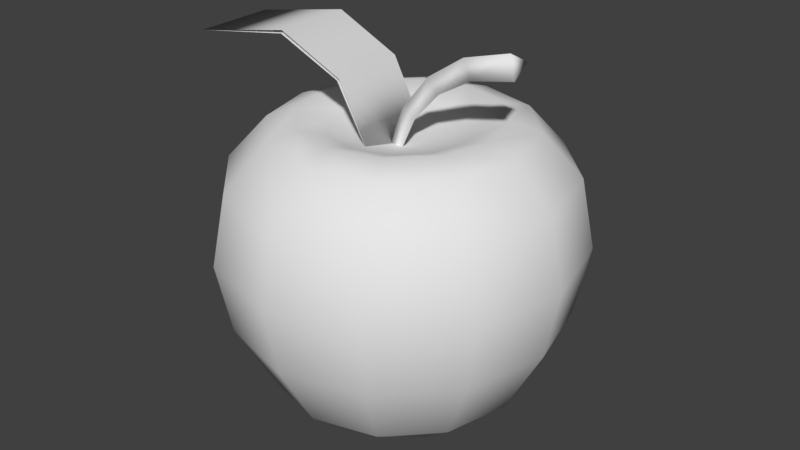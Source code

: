 # Source: apple.blend  (saved by Blender 2.77.0; exported with 4.5.12 LTS)
import bpy
from mathutils import Matrix  # noqa: F401  (used for matrix-valued properties, if any)

bpy.ops.wm.read_factory_settings(use_empty=True)
scene = bpy.context.scene
scene.name = 'Scene'

# ---- collections
col_collection_1 = bpy.data.collections.new('Collection 1'); scene.collection.children.link(col_collection_1)

# ---- materials (node trees are filled in below, after node groups)
mat_apple = bpy.data.materials.new('Apple')
mat_apple.alpha_threshold = 0.0
mat_apple.use_transparent_shadow = False
mat_apple.roughness = 0.5

# ---- material node trees

# ---- world
world_world = bpy.data.worlds.new('World'); scene.world = world_world
world_world.color = (0.05088, 0.05088, 0.05088)
world_world.use_sun_shadow = False
world_world.sun_shadow_jitter_overblur = 0.0
world_world.cycles.sampling_method = 'MANUAL'

# ---- meshes
me_cylinder_001 = bpy.data.meshes.new('Cylinder.001')
me_cylinder_001.from_pydata([(-0.0974, -0.07603, -0.08742), (-0.1261, 0.09018, -0.09687), (-0.1575, -0.08101, 0.03731), (-0.1862, 0.0852, 0.02786), (-0.2563, -0.1014, 0.0999), (-0.285, 0.0648, 0.09045), (-0.3977, -0.1399, 0.08155), (-0.4264, 0.02632, 0.0721), (-0.2576, -0.1022, 0.09446), (-0.2863, 0.06399, 0.08501), (-0.1611, -0.08217, 0.03476), (-0.1898, 0.08404, 0.02531), (-0.2245, 0.006635, -0.05184), (-0.3257, 0.006635, -0.04889), (-0.3934, 0.006635, -0.1236), (-0.4171, 0.006635, -0.2463), (-0.3934, 0.006635, -0.369), (-0.3257, 0.006635, -0.4951), (-0.2245, 0.006635, -0.5681), (-0.2085, 0.068, -0.05184), (-0.2962, 0.12, -0.04889), (-0.3548, 0.1548, -0.1236), (-0.3753, 0.167, -0.2463), (-0.3548, 0.1548, -0.369), (-0.2962, 0.12, -0.4951), (-0.2085, 0.068, -0.5793), (-0.1051, 0.006635, -0.57), (-0.1648, 0.1129, -0.05184), (-0.2154, 0.203, -0.04889), (-0.2492, 0.2633, -0.1236), (-0.2611, 0.2844, -0.2463), (-0.2492, 0.2633, -0.369), (-0.2154, 0.203, -0.4951), (-0.1648, 0.1129, -0.5681), (-0.1051, 0.1294, -0.05184), (-0.1051, 0.2334, -0.04889), (-0.1051, 0.303, -0.1236), (-0.1051, 0.3274, -0.2463), (-0.1051, 0.303, -0.369), (-0.1051, 0.2334, -0.4951), (-0.1051, 0.1294, -0.5793), (-0.04534, 0.1129, -0.05184), (0.005284, 0.203, -0.04889), (0.03911, 0.2633, -0.1236), (0.05099, 0.2844, -0.2463), (0.03911, 0.2633, -0.369), (0.005284, 0.203, -0.4951), (-0.04534, 0.1129, -0.5681), (-0.1051, 0.006635, -0.08525), (-0.001626, 0.068, -0.05184), (0.08606, 0.12, -0.04889), (0.1446, 0.1548, -0.1236), (0.1652, 0.167, -0.2463), (0.1446, 0.1548, -0.369), (0.08606, 0.12, -0.4951), (-0.001626, 0.068, -0.5793), (0.01438, 0.006635, -0.05184), (0.1156, 0.006635, -0.04889), (0.1833, 0.006635, -0.1236), (0.207, 0.006635, -0.2463), (0.1833, 0.006635, -0.369), (0.1156, 0.006635, -0.4951), (0.01438, 0.006635, -0.5681), (-0.001626, -0.05473, -0.05184), (0.08606, -0.1068, -0.04889), (0.1446, -0.1415, -0.1236), (0.1652, -0.1537, -0.2463), (0.1446, -0.1415, -0.369), (0.08606, -0.1068, -0.4951), (-0.001626, -0.05473, -0.5793), (-0.04534, -0.09966, -0.05184), (0.005284, -0.1898, -0.04889), (0.03911, -0.25, -0.1236), (0.05099, -0.2711, -0.2463), (0.03911, -0.25, -0.369), (0.005284, -0.1898, -0.4951), (-0.04534, -0.09966, -0.5681), (-0.1051, -0.1161, -0.05184), (-0.1051, -0.2202, -0.04889), (-0.1051, -0.2897, -0.1236), (-0.1051, -0.3141, -0.2463), (-0.1051, -0.2897, -0.369), (-0.1051, -0.2202, -0.4951), (-0.1051, -0.1161, -0.5793), (-0.1648, -0.09966, -0.05184), (-0.2154, -0.1898, -0.04889), (-0.2492, -0.25, -0.1236), (-0.2611, -0.2711, -0.2463), (-0.2492, -0.25, -0.369), (-0.2154, -0.1898, -0.4951), (-0.1648, -0.09966, -0.5681), (-0.2085, -0.05473, -0.05184), (-0.2962, -0.1068, -0.04889), (-0.3548, -0.1415, -0.1236), (-0.3753, -0.1537, -0.2463), (-0.3548, -0.1415, -0.369), (-0.2962, -0.1068, -0.4951), (-0.2085, -0.05473, -0.5793), (-0.2751, 0.006635, -0.03345), (-0.2523, 0.09402, -0.03345), (-0.1901, 0.158, -0.03345), (-0.1051, 0.1814, -0.03345), (-0.02003, 0.158, -0.03345), (0.04222, 0.09402, -0.03345), (0.065, 0.006635, -0.03345), (0.04222, -0.08075, -0.03345), (-0.02003, -0.1447, -0.03345), (-0.1051, -0.1681, -0.03345), (-0.1901, -0.1447, -0.03345), (-0.2523, -0.08075, -0.03345), (-0.1118, 0.01293, -0.09681), (0.1118, 0.02374, 0.09681), (-0.1006, -0.006463, -0.09727), (0.1166, -0.01187, 0.07683), (-0.123, -0.006463, -0.09636), (0.107, -0.01187, 0.1168), (-0.07993, 0.01636, -0.02065), (-0.03124, 0.01825, 0.03608), (0.03187, 0.02086, 0.07616), (0.03951, -0.01043, 0.05979), (-0.0209, -0.009124, 0.02413), (-0.06729, -0.00818, -0.02704), (0.02423, -0.01043, 0.09253), (-0.04158, -0.009124, 0.04802), (-0.09258, -0.00818, -0.01426)], [], [(0, 1, 3, 2), (2, 3, 5, 4), (4, 5, 7, 6), (6, 7, 9, 8), (8, 9, 11, 10), (10, 11, 1, 0), (18, 17, 24, 25), (16, 15, 22, 23), (14, 13, 20, 21), (12, 48, 19), (26, 18, 25), (17, 16, 23, 24), (15, 14, 21, 22), (98, 12, 19, 99), (19, 48, 27), (26, 25, 33), (24, 23, 31, 32), (22, 21, 29, 30), (99, 19, 27, 100), (25, 24, 32, 33), (23, 22, 30, 31), (21, 20, 28, 29), (32, 31, 38, 39), (30, 29, 36, 37), (100, 27, 34, 101), (33, 32, 39, 40), (31, 30, 37, 38), (29, 28, 35, 36), (27, 48, 34), (26, 33, 40), (40, 39, 46, 47), (38, 37, 44, 45), (36, 35, 42, 43), (34, 48, 41), (26, 40, 47), (39, 38, 45, 46), (37, 36, 43, 44), (101, 34, 41, 102), (45, 44, 52, 53), (43, 42, 50, 51), (41, 48, 49), (26, 47, 55), (46, 45, 53, 54), (44, 43, 51, 52), (102, 41, 49, 103), (47, 46, 54, 55), (26, 55, 62), (54, 53, 60, 61), (52, 51, 58, 59), (103, 49, 56, 104), (55, 54, 61, 62), (53, 52, 59, 60), (51, 50, 57, 58), (49, 48, 56), (59, 58, 65, 66), (104, 56, 63, 105), (62, 61, 68, 69), (60, 59, 66, 67), (58, 57, 64, 65), (56, 48, 63), (26, 62, 69), (61, 60, 67, 68), (69, 68, 75, 76), (67, 66, 73, 74), (65, 64, 71, 72), (63, 48, 70), (26, 69, 76), (68, 67, 74, 75), (66, 65, 72, 73), (105, 63, 70, 106), (72, 71, 78, 79), (70, 48, 77), (26, 76, 83), (75, 74, 81, 82), (73, 72, 79, 80), (106, 70, 77, 107), (76, 75, 82, 83), (74, 73, 80, 81), (26, 83, 90), (82, 81, 88, 89), (80, 79, 86, 87), (107, 77, 84, 108), (83, 82, 89, 90), (81, 80, 87, 88), (79, 78, 85, 86), (77, 48, 84), (108, 84, 91, 109), (90, 89, 96, 97), (88, 87, 94, 95), (86, 85, 92, 93), (84, 48, 91), (26, 90, 97), (89, 88, 95, 96), (87, 86, 93, 94), (97, 96, 17, 18), (95, 94, 15, 16), (93, 92, 13, 14), (91, 48, 12), (26, 97, 18), (96, 95, 16, 17), (94, 93, 14, 15), (109, 91, 12, 98), (92, 109, 98, 13), (85, 108, 109, 92), (78, 107, 108, 85), (71, 106, 107, 78), (64, 105, 106, 71), (57, 104, 105, 64), (50, 103, 104, 57), (42, 102, 103, 50), (35, 101, 102, 42), (28, 100, 101, 35), (20, 99, 100, 28), (13, 98, 99, 20), (118, 111, 113, 119), (119, 113, 115, 122), (113, 111, 115), (122, 115, 111, 118), (114, 124, 116, 110), (124, 123, 117, 116), (123, 122, 118, 117), (112, 121, 124, 114), (121, 120, 123, 124), (120, 119, 122, 123), (110, 116, 121, 112), (116, 117, 120, 121), (117, 118, 119, 120)])
me_cylinder_001.polygons.foreach_set('use_smooth', [True] * 127)
_uv = me_cylinder_001.uv_layers.new(name='UVMap')
_uv.uv.foreach_set('vector', [0.1421, 0.5032, 0.01996, 0.5032, 0.01996, 0.3357, 0.1421, 0.3357, 0.1421, 0.3357, 0.01996, 0.3357, 0.01996, 0.1922, 0.1421, 0.1922, 0.1421, 0.1922, 0.01996, 0.1922, 0.01996, 0.01371, 0.1421, 0.01371, 0.1421, 0.9853, 0.01996, 0.9853, 0.01996, 0.8093, 0.1421, 0.8093, 0.1421, 0.8093, 0.01996, 0.8093, 0.01996, 0.67, 0.1421, 0.67, 0.1421, 0.67, 0.01996, 0.67, 0.01996, 0.5032, 0.1421, 0.5032, 0.6024, 0.5147, 0.6024, 0.419, 0.6663, 0.419, 0.6663, 0.5147, 0.6024, 0.3128, 0.6024, 0.2203, 0.6663, 0.2203, 0.6663, 0.3128, 0.6024, 0.1277, 0.6024, 0.0527, 0.6663, 0.0527, 0.6663, 0.1277, 0.279, 0.9398, 0.3035, 0.8465, 0.3302, 0.94, 0.2393, 0.6122, 0.2611, 0.5266, 0.3023, 0.5491, 0.6024, 0.419, 0.6024, 0.3128, 0.6663, 0.3128, 0.6663, 0.419, 0.6024, 0.2203, 0.6024, 0.1277, 0.6663, 0.1277, 0.6663, 0.2203, 0.2678, 0.9826, 0.279, 0.9398, 0.3302, 0.94, 0.3426, 0.9826, 0.3302, 0.94, 0.3035, 0.8465, 0.3743, 0.915, 0.2393, 0.6122, 0.3023, 0.5491, 0.3263, 0.5888, 0.6663, 0.419, 0.6663, 0.3128, 0.7296, 0.3128, 0.7296, 0.419, 0.6663, 0.2203, 0.6663, 0.1277, 0.7296, 0.1277, 0.7296, 0.2203, 0.3426, 0.9826, 0.3302, 0.94, 0.3743, 0.915, 0.4067, 0.9461, 0.6663, 0.5147, 0.6663, 0.419, 0.7296, 0.419, 0.7296, 0.5147, 0.6663, 0.3128, 0.6663, 0.2203, 0.7296, 0.2203, 0.7296, 0.3128, 0.6663, 0.1277, 0.6663, 0.0527, 0.7296, 0.0527, 0.7296, 0.1277, 0.7296, 0.419, 0.7296, 0.3128, 0.792, 0.3128, 0.792, 0.419, 0.7296, 0.2203, 0.7296, 0.1277, 0.792, 0.1277, 0.792, 0.2203, 0.4067, 0.9461, 0.3743, 0.915, 0.3995, 0.8717, 0.443, 0.8831, 0.7296, 0.5147, 0.7296, 0.419, 0.792, 0.419, 0.792, 0.5147, 0.7296, 0.3128, 0.7296, 0.2203, 0.792, 0.2203, 0.792, 0.3128, 0.7296, 0.1277, 0.7296, 0.0527, 0.792, 0.0527, 0.792, 0.1277, 0.3743, 0.915, 0.3035, 0.8465, 0.3995, 0.8717, 0.2393, 0.6122, 0.3263, 0.5888, 0.3275, 0.6347, 0.792, 0.5147, 0.792, 0.419, 0.8545, 0.419, 0.8545, 0.5147, 0.792, 0.3128, 0.792, 0.2203, 0.8545, 0.2203, 0.8545, 0.3128, 0.792, 0.1277, 0.792, 0.0527, 0.8545, 0.0527, 0.8545, 0.1277, 0.3995, 0.8717, 0.3035, 0.8465, 0.3988, 0.8216, 0.2393, 0.6122, 0.3275, 0.6347, 0.3045, 0.6744, 0.792, 0.419, 0.792, 0.3128, 0.8545, 0.3128, 0.8545, 0.419, 0.792, 0.2203, 0.792, 0.1277, 0.8545, 0.1277, 0.8545, 0.2203, 0.443, 0.8831, 0.3995, 0.8717, 0.3988, 0.8216, 0.4422, 0.8104, 0.8545, 0.3128, 0.8545, 0.2203, 0.9177, 0.2203, 0.9177, 0.3128, 0.8545, 0.1277, 0.8545, 0.0527, 0.9177, 0.0527, 0.9177, 0.1277, 0.3988, 0.8216, 0.3035, 0.8465, 0.3726, 0.7782, 0.2393, 0.6122, 0.3045, 0.6744, 0.2644, 0.6978, 0.8545, 0.419, 0.8545, 0.3128, 0.9177, 0.3128, 0.9177, 0.419, 0.8545, 0.2203, 0.8545, 0.1277, 0.9177, 0.1277, 0.9177, 0.2203, 0.4422, 0.8104, 0.3988, 0.8216, 0.3726, 0.7782, 0.4043, 0.7471, 0.8545, 0.5147, 0.8545, 0.419, 0.9177, 0.419, 0.9177, 0.5147, 0.2393, 0.6122, 0.2644, 0.6978, 0.2174, 0.6978, 0.1591, 0.419, 0.1591, 0.3128, 0.2231, 0.3128, 0.2231, 0.419, 0.1591, 0.2203, 0.1591, 0.1277, 0.2231, 0.1277, 0.2231, 0.2203, 0.4043, 0.7471, 0.3726, 0.7782, 0.3279, 0.7532, 0.3391, 0.7104, 0.1591, 0.5147, 0.1591, 0.419, 0.2231, 0.419, 0.2231, 0.5147, 0.1591, 0.3128, 0.1591, 0.2203, 0.2231, 0.2203, 0.2231, 0.3128, 0.1591, 0.1277, 0.1591, 0.0527, 0.2231, 0.0527, 0.2231, 0.1277, 0.3726, 0.7782, 0.3035, 0.8465, 0.3279, 0.7532, 0.2231, 0.2203, 0.2231, 0.1277, 0.287, 0.1277, 0.287, 0.2203, 0.3391, 0.7104, 0.3279, 0.7532, 0.2767, 0.753, 0.2643, 0.7104, 0.2231, 0.5147, 0.2231, 0.419, 0.287, 0.419, 0.287, 0.5147, 0.2231, 0.3128, 0.2231, 0.2203, 0.287, 0.2203, 0.287, 0.3128, 0.2231, 0.1277, 0.2231, 0.0527, 0.287, 0.0527, 0.287, 0.1277, 0.3279, 0.7532, 0.3035, 0.8465, 0.2767, 0.753, 0.2393, 0.6122, 0.2174, 0.6978, 0.1762, 0.6753, 0.2231, 0.419, 0.2231, 0.3128, 0.287, 0.3128, 0.287, 0.419, 0.287, 0.5147, 0.287, 0.419, 0.3503, 0.419, 0.3503, 0.5147, 0.287, 0.3128, 0.287, 0.2203, 0.3503, 0.2203, 0.3503, 0.3128, 0.287, 0.1277, 0.287, 0.0527, 0.3503, 0.0527, 0.3503, 0.1277, 0.2767, 0.753, 0.3035, 0.8465, 0.2326, 0.778, 0.2393, 0.6122, 0.1762, 0.6753, 0.1522, 0.6356, 0.287, 0.419, 0.287, 0.3128, 0.3503, 0.3128, 0.3503, 0.419, 0.287, 0.2203, 0.287, 0.1277, 0.3503, 0.1277, 0.3503, 0.2203, 0.2643, 0.7104, 0.2767, 0.753, 0.2326, 0.778, 0.2003, 0.747, 0.3503, 0.1277, 0.3503, 0.0527, 0.4127, 0.0527, 0.4127, 0.1277, 0.2326, 0.778, 0.3035, 0.8465, 0.2074, 0.8213, 0.2393, 0.6122, 0.1522, 0.6356, 0.1511, 0.5897, 0.3503, 0.419, 0.3503, 0.3128, 0.4127, 0.3128, 0.4127, 0.419, 0.3503, 0.2203, 0.3503, 0.1277, 0.4127, 0.1277, 0.4127, 0.2203, 0.2003, 0.747, 0.2326, 0.778, 0.2074, 0.8213, 0.1639, 0.8099, 0.3503, 0.5147, 0.3503, 0.419, 0.4127, 0.419, 0.4127, 0.5147, 0.3503, 0.3128, 0.3503, 0.2203, 0.4127, 0.2203, 0.4127, 0.3128, 0.2393, 0.6122, 0.1511, 0.5897, 0.174, 0.55, 0.4127, 0.419, 0.4127, 0.3128, 0.4752, 0.3128, 0.4752, 0.419, 0.4127, 0.2203, 0.4127, 0.1277, 0.4752, 0.1277, 0.4752, 0.2203, 0.1639, 0.8099, 0.2074, 0.8213, 0.2081, 0.8714, 0.1647, 0.8826, 0.4127, 0.5147, 0.4127, 0.419, 0.4752, 0.419, 0.4752, 0.5147, 0.4127, 0.3128, 0.4127, 0.2203, 0.4752, 0.2203, 0.4752, 0.3128, 0.4127, 0.1277, 0.4127, 0.0527, 0.4752, 0.0527, 0.4752, 0.1277, 0.2074, 0.8213, 0.3035, 0.8465, 0.2081, 0.8714, 0.1647, 0.8826, 0.2081, 0.8714, 0.2343, 0.9148, 0.2026, 0.9459, 0.4752, 0.5147, 0.4752, 0.419, 0.5384, 0.419, 0.5384, 0.5147, 0.4752, 0.3128, 0.4752, 0.2203, 0.5384, 0.2203, 0.5384, 0.3128, 0.4752, 0.1277, 0.4752, 0.0527, 0.5384, 0.0527, 0.5384, 0.1277, 0.2081, 0.8714, 0.3035, 0.8465, 0.2343, 0.9148, 0.2393, 0.6122, 0.174, 0.55, 0.2142, 0.5266, 0.4752, 0.419, 0.4752, 0.3128, 0.5384, 0.3128, 0.5384, 0.419, 0.4752, 0.2203, 0.4752, 0.1277, 0.5384, 0.1277, 0.5384, 0.2203, 0.5384, 0.5147, 0.5384, 0.419, 0.6024, 0.419, 0.6024, 0.5147, 0.5384, 0.3128, 0.5384, 0.2203, 0.6024, 0.2203, 0.6024, 0.3128, 0.5384, 0.1277, 0.5384, 0.0527, 0.6024, 0.0527, 0.6024, 0.1277, 0.2343, 0.9148, 0.3035, 0.8465, 0.279, 0.9398, 0.2393, 0.6122, 0.2142, 0.5266, 0.2611, 0.5266, 0.5384, 0.419, 0.5384, 0.3128, 0.6024, 0.3128, 0.6024, 0.419, 0.5384, 0.2203, 0.5384, 0.1277, 0.6024, 0.1277, 0.6024, 0.2203, 0.2026, 0.9459, 0.2343, 0.9148, 0.279, 0.9398, 0.2678, 0.9826, 0.5384, 0.0527, 0.5384, 0.01305, 0.6024, 0.01305, 0.6024, 0.0527, 0.4752, 0.0527, 0.4752, 0.01305, 0.5384, 0.01305, 0.5384, 0.0527, 0.4127, 0.0527, 0.4127, 0.01305, 0.4752, 0.01305, 0.4752, 0.0527, 0.3503, 0.0527, 0.3503, 0.01305, 0.4127, 0.01305, 0.4127, 0.0527, 0.287, 0.0527, 0.287, 0.01305, 0.3503, 0.01305, 0.3503, 0.0527, 0.2231, 0.0527, 0.2231, 0.01305, 0.287, 0.01305, 0.287, 0.0527, 0.1591, 0.0527, 0.1591, 0.01305, 0.2231, 0.01305, 0.2231, 0.0527, 0.8545, 0.0527, 0.8545, 0.01305, 0.9177, 0.01305, 0.9177, 0.0527, 0.792, 0.0527, 0.792, 0.01305, 0.8545, 0.01305, 0.8545, 0.0527, 0.7296, 0.0527, 0.7296, 0.01305, 0.792, 0.01305, 0.792, 0.0527, 0.6663, 0.0527, 0.6663, 0.01305, 0.7296, 0.01305, 0.7296, 0.0527, 0.6024, 0.0527, 0.6024, 0.01305, 0.6663, 0.01305, 0.6663, 0.0527, 0.5139, 0.5928, 0.5713, 0.5928, 0.5713, 0.6184, 0.5139, 0.6184, 0.5139, 0.5416, 0.5713, 0.5416, 0.5713, 0.5672, 0.5139, 0.5672, 0.6027, 0.5788, 0.5713, 0.5928, 0.5713, 0.5672, 0.5139, 0.5672, 0.5713, 0.5672, 0.5713, 0.5928, 0.5139, 0.5928, 0.3523, 0.5672, 0.4098, 0.5672, 0.4098, 0.5928, 0.3523, 0.5928, 0.4098, 0.5672, 0.4618, 0.5672, 0.4618, 0.5928, 0.4098, 0.5928, 0.4618, 0.5672, 0.5139, 0.5672, 0.5139, 0.5928, 0.4618, 0.5928, 0.3523, 0.5416, 0.4098, 0.5416, 0.4098, 0.5672, 0.3523, 0.5672, 0.4098, 0.5416, 0.4618, 0.5416, 0.4618, 0.5672, 0.4098, 0.5672, 0.4618, 0.5416, 0.5139, 0.5416, 0.5139, 0.5672, 0.4618, 0.5672, 0.3523, 0.5928, 0.4098, 0.5928, 0.4098, 0.6184, 0.3523, 0.6184, 0.4098, 0.5928, 0.4618, 0.5928, 0.4618, 0.6184, 0.4098, 0.6184, 0.4618, 0.5928, 0.5139, 0.5928, 0.5139, 0.6184, 0.4618, 0.6184])
me_cylinder_001.materials.append(mat_apple)
me_cylinder_001.use_remesh_preserve_volume = False
me_cylinder_001.use_remesh_preserve_attributes = False
me_cylinder_001.use_mirror_vertex_groups = False
me_cylinder_001.use_paint_bone_selection = False
me_cylinder_001.use_paint_mask = True
me_cylinder_001.update()

# ---- objects
ob_cylinder = bpy.data.objects.new('Cylinder', me_cylinder_001)

# ---- transforms, parenting, visibility, modifiers, constraints
ob_cylinder.location = (0.1193, -0.0193, 0.6271)
ob_cylinder.lineart.crease_threshold = 0.0

# ---- collection membership
col_collection_1.objects.link(ob_cylinder)

# ---- scene / render settings (as saved in the file)
scene.frame_start = 1; scene.frame_end = 250; scene.frame_set(1)
scene.render.engine = 'BLENDER_EEVEE_NEXT'
scene.render.resolution_percentage = 50
scene.render.dither_intensity = 0.0
scene.cycles.use_denoising = False
scene.cycles.samples = 128
scene.cycles.sampling_pattern = 'TABULATED_SOBOL'
scene.cycles.light_sampling_threshold = 0.0
scene.cycles.use_adaptive_sampling = False
scene.cycles.use_light_tree = False
scene.cycles.blur_glossy = 0.0
scene.cycles.sample_clamp_indirect = 0.0
scene.view_settings.view_transform = 'Standard'
bpy.context.view_layer.update()

# ---- added for rendering (the .blend has no active camera and no usable light): camera, sun
cam_auto = bpy.data.cameras.new('AutoCamera')
cam_auto.lens = 50.0
cam_auto.sensor_width = 36.0
cam_auto.clip_end = 1000.0
ob_auto_camera = bpy.data.objects.new('AutoCamera', cam_auto)
scene.collection.objects.link(ob_auto_camera)
ob_auto_camera.location = (1.06342, -1.27727, 1.23895)
ob_auto_camera.rotation_euler = (1.09748, -7.21219e-08, 0.694738)
scene.camera = ob_auto_camera
light_auto_sun = bpy.data.lights.new('AutoSun', 'SUN')
light_auto_sun.energy = 3.0
light_auto_sun.angle = 0.0523599
ob_auto_sun = bpy.data.objects.new('AutoSun', light_auto_sun)
scene.collection.objects.link(ob_auto_sun)
ob_auto_sun.rotation_euler = (0.872665, 0.174533, 0.523599)
bpy.context.view_layer.update()
